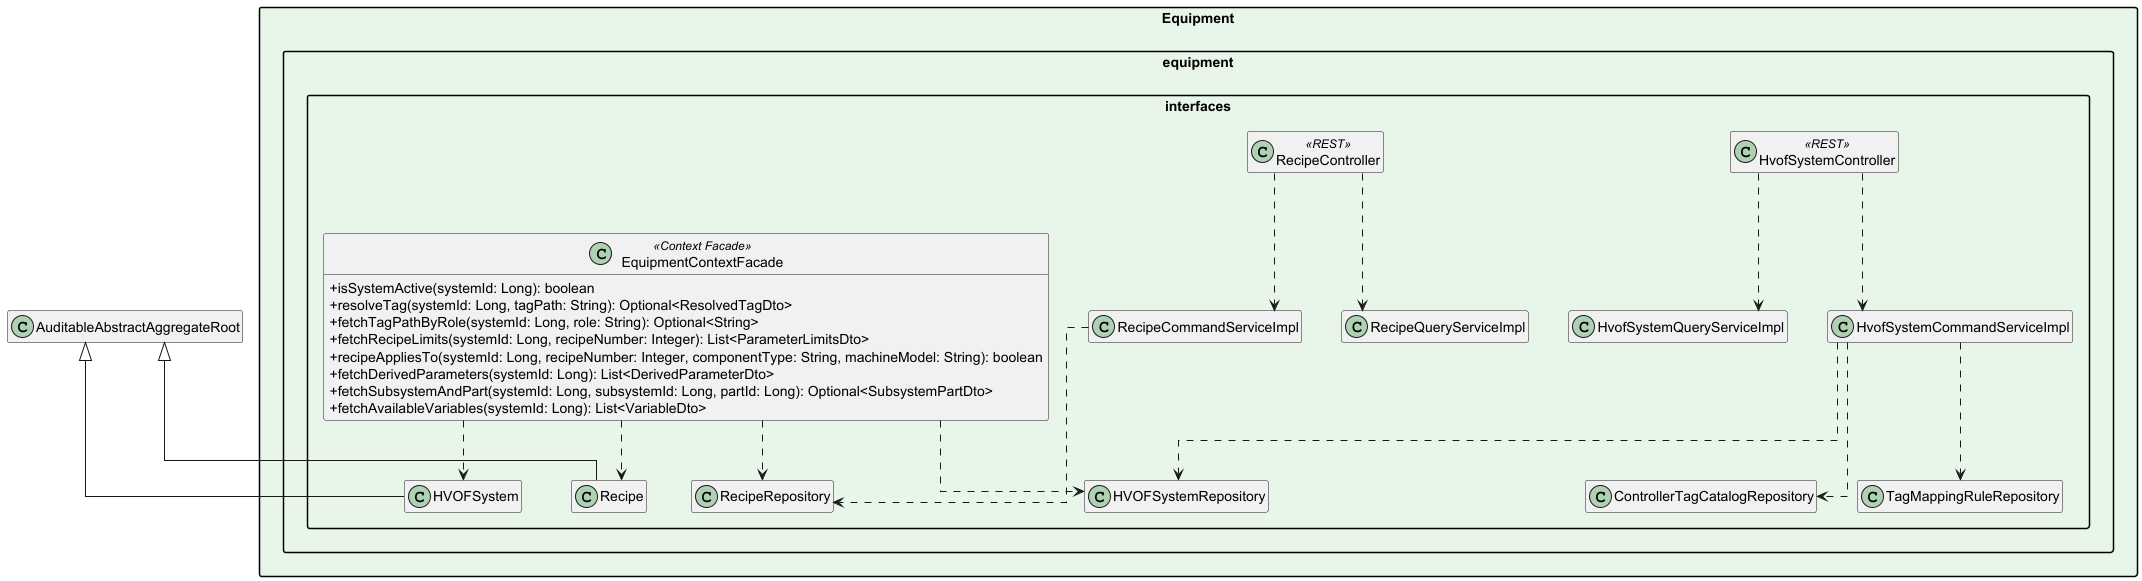

The diagram above was rendered by PlantUML. Its source (embedded in the PNG):
@startuml Reliant_Equipment_Interfaces
skinparam packageStyle rectangle
skinparam classAttributeIconSize 0
skinparam linetype ortho
skinparam nodesep 40
skinparam ranksep 60
hide empty members



package "Equipment" #E8F5E9 {


    package "equipment.interfaces" {
        class HvofSystemController <<REST>>
        class RecipeController <<REST>>
        class EquipmentContextFacade <<Context Facade>> {
            + isSystemActive(systemId: Long): boolean
            + resolveTag(systemId: Long, tagPath: String): Optional<ResolvedTagDto>
            + fetchTagPathByRole(systemId: Long, role: String): Optional<String>
            + fetchRecipeLimits(systemId: Long, recipeNumber: Integer): List<ParameterLimitsDto>
            + recipeAppliesTo(systemId: Long, recipeNumber: Integer, componentType: String, machineModel: String): boolean
            + fetchDerivedParameters(systemId: Long): List<DerivedParameterDto>
            + fetchSubsystemAndPart(systemId: Long, subsystemId: Long, partId: Long): Optional<SubsystemPartDto>
            + fetchAvailableVariables(systemId: Long): List<VariableDto>
        }
        HvofSystemController ..> HvofSystemCommandServiceImpl
        HvofSystemController ..> HvofSystemQueryServiceImpl
        RecipeController ..> RecipeQueryServiceImpl
        RecipeController ..> RecipeCommandServiceImpl
        EquipmentContextFacade ..> HVOFSystem
        EquipmentContextFacade ..> Recipe
        HvofSystemCommandServiceImpl ..> HVOFSystemRepository
        HvofSystemCommandServiceImpl ..> ControllerTagCatalogRepository
        HvofSystemCommandServiceImpl ..> TagMappingRuleRepository
        RecipeCommandServiceImpl ..> RecipeRepository
        EquipmentContextFacade ..> HVOFSystemRepository
        EquipmentContextFacade ..> RecipeRepository
    }
}


AuditableAbstractAggregateRoot <|-- HVOFSystem
AuditableAbstractAggregateRoot <|-- Recipe


@enduml